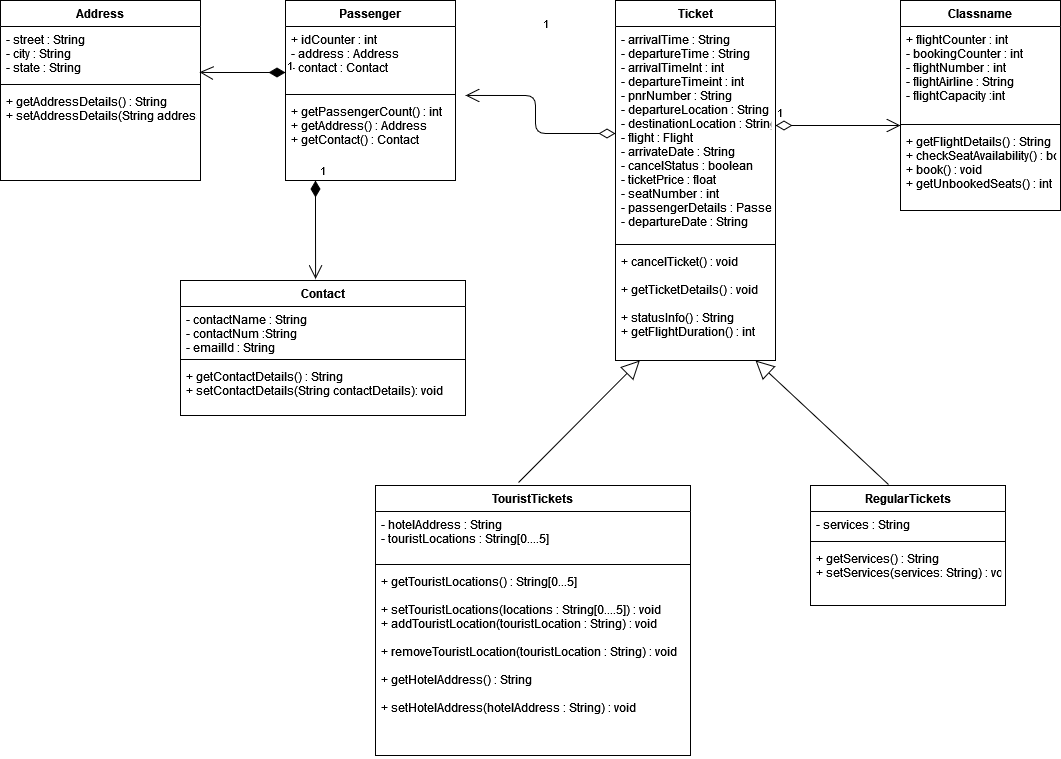

The diagram above was exported from draw.io. Its source (the exported page's mxGraphModel, read from the mxfile embedded in the PNG):
<mxGraphModel dx="1564" dy="840" grid="1" gridSize="15" guides="1" tooltips="1" connect="1" arrows="1" fold="1" page="1" pageScale="1" pageWidth="1100" pageHeight="850" background="none" math="0" shadow="0">
  <root>
    <mxCell id="0" />
    <mxCell id="1" parent="0" />
    <mxCell id="OZugq9sZZEIAVyAF-Q5C-1" value="Address" style="swimlane;fontStyle=1;align=center;verticalAlign=top;childLayout=stackLayout;horizontal=1;startSize=26;horizontalStack=0;resizeParent=1;resizeParentMax=0;resizeLast=0;collapsible=1;marginBottom=0;" vertex="1" parent="1">
      <mxGeometry x="30" y="10" width="200" height="180" as="geometry" />
    </mxCell>
    <mxCell id="OZugq9sZZEIAVyAF-Q5C-2" value="- street : String&#10;- city : String&#10;- state : String&#10;" style="text;strokeColor=none;fillColor=none;align=left;verticalAlign=top;spacingLeft=4;spacingRight=4;overflow=hidden;rotatable=0;points=[[0,0.5],[1,0.5]];portConstraint=eastwest;" vertex="1" parent="OZugq9sZZEIAVyAF-Q5C-1">
      <mxGeometry y="26" width="200" height="54" as="geometry" />
    </mxCell>
    <mxCell id="OZugq9sZZEIAVyAF-Q5C-3" value="" style="line;strokeWidth=1;fillColor=none;align=left;verticalAlign=middle;spacingTop=-1;spacingLeft=3;spacingRight=3;rotatable=0;labelPosition=right;points=[];portConstraint=eastwest;" vertex="1" parent="OZugq9sZZEIAVyAF-Q5C-1">
      <mxGeometry y="80" width="200" height="8" as="geometry" />
    </mxCell>
    <mxCell id="OZugq9sZZEIAVyAF-Q5C-4" value="+ getAddressDetails() : String&#10;+ setAddressDetails(String addressDetails) : void&#10;" style="text;strokeColor=none;fillColor=none;align=left;verticalAlign=top;spacingLeft=4;spacingRight=4;overflow=hidden;rotatable=0;points=[[0,0.5],[1,0.5]];portConstraint=eastwest;" vertex="1" parent="OZugq9sZZEIAVyAF-Q5C-1">
      <mxGeometry y="88" width="200" height="92" as="geometry" />
    </mxCell>
    <mxCell id="OZugq9sZZEIAVyAF-Q5C-5" value="Passenger" style="swimlane;fontStyle=1;align=center;verticalAlign=top;childLayout=stackLayout;horizontal=1;startSize=26;horizontalStack=0;resizeParent=1;resizeParentMax=0;resizeLast=0;collapsible=1;marginBottom=0;" vertex="1" parent="1">
      <mxGeometry x="315" y="10" width="170" height="180" as="geometry" />
    </mxCell>
    <mxCell id="OZugq9sZZEIAVyAF-Q5C-6" value="+ idCounter : int&#10;- address : Address&#10;- contact : Contact &#10;" style="text;strokeColor=none;fillColor=none;align=left;verticalAlign=top;spacingLeft=4;spacingRight=4;overflow=hidden;rotatable=0;points=[[0,0.5],[1,0.5]];portConstraint=eastwest;" vertex="1" parent="OZugq9sZZEIAVyAF-Q5C-5">
      <mxGeometry y="26" width="170" height="64" as="geometry" />
    </mxCell>
    <mxCell id="OZugq9sZZEIAVyAF-Q5C-7" value="" style="line;strokeWidth=1;fillColor=none;align=left;verticalAlign=middle;spacingTop=-1;spacingLeft=3;spacingRight=3;rotatable=0;labelPosition=right;points=[];portConstraint=eastwest;" vertex="1" parent="OZugq9sZZEIAVyAF-Q5C-5">
      <mxGeometry y="90" width="170" height="8" as="geometry" />
    </mxCell>
    <mxCell id="OZugq9sZZEIAVyAF-Q5C-8" value="+ getPassengerCount() : int&#10;+ getAddress() : Address &#10;+ getContact() : Contact&#10;" style="text;strokeColor=none;fillColor=none;align=left;verticalAlign=top;spacingLeft=4;spacingRight=4;overflow=hidden;rotatable=0;points=[[0,0.5],[1,0.5]];portConstraint=eastwest;" vertex="1" parent="OZugq9sZZEIAVyAF-Q5C-5">
      <mxGeometry y="98" width="170" height="82" as="geometry" />
    </mxCell>
    <mxCell id="OZugq9sZZEIAVyAF-Q5C-9" value="Ticket" style="swimlane;fontStyle=1;align=center;verticalAlign=top;childLayout=stackLayout;horizontal=1;startSize=26;horizontalStack=0;resizeParent=1;resizeParentMax=0;resizeLast=0;collapsible=1;marginBottom=0;" vertex="1" parent="1">
      <mxGeometry x="645" y="10" width="160" height="360" as="geometry" />
    </mxCell>
    <mxCell id="OZugq9sZZEIAVyAF-Q5C-10" value="- arrivalTime : String&#10;- departureTime : String&#10;- arrivalTimeInt : int&#10;- departureTimeint : int&#10;- pnrNumber : String&#10;- departureLocation : String&#10;- destinationLocation : String&#10;- flight : Flight&#10;- arrivateDate : String&#10;- cancelStatus : boolean&#10;- ticketPrice : float&#10;- seatNumber : int&#10;- passengerDetails : Passenger&#10;- departureDate : String &#10;&#10;&#10;" style="text;strokeColor=none;fillColor=none;align=left;verticalAlign=top;spacingLeft=4;spacingRight=4;overflow=hidden;rotatable=0;points=[[0,0.5],[1,0.5]];portConstraint=eastwest;" vertex="1" parent="OZugq9sZZEIAVyAF-Q5C-9">
      <mxGeometry y="26" width="160" height="214" as="geometry" />
    </mxCell>
    <mxCell id="OZugq9sZZEIAVyAF-Q5C-11" value="" style="line;strokeWidth=1;fillColor=none;align=left;verticalAlign=middle;spacingTop=-1;spacingLeft=3;spacingRight=3;rotatable=0;labelPosition=right;points=[];portConstraint=eastwest;" vertex="1" parent="OZugq9sZZEIAVyAF-Q5C-9">
      <mxGeometry y="240" width="160" height="8" as="geometry" />
    </mxCell>
    <mxCell id="OZugq9sZZEIAVyAF-Q5C-12" value="+ cancelTicket() : void &#10;&#10;+ getTicketDetails() : void &#10;&#10;+ statusInfo() : String&#10;+ getFlightDuration() : int&#10;" style="text;strokeColor=none;fillColor=none;align=left;verticalAlign=top;spacingLeft=4;spacingRight=4;overflow=hidden;rotatable=0;points=[[0,0.5],[1,0.5]];portConstraint=eastwest;" vertex="1" parent="OZugq9sZZEIAVyAF-Q5C-9">
      <mxGeometry y="248" width="160" height="112" as="geometry" />
    </mxCell>
    <mxCell id="OZugq9sZZEIAVyAF-Q5C-91" value="Classname" style="swimlane;fontStyle=1;align=center;verticalAlign=top;childLayout=stackLayout;horizontal=1;startSize=26;horizontalStack=0;resizeParent=1;resizeParentMax=0;resizeLast=0;collapsible=1;marginBottom=0;" vertex="1" parent="1">
      <mxGeometry x="930" y="10" width="160" height="210" as="geometry" />
    </mxCell>
    <mxCell id="OZugq9sZZEIAVyAF-Q5C-92" value="+ flightCounter : int&#10;- bookingCounter : int&#10;- flightNumber : int&#10;- flightAirline : String&#10;- flightCapacity :int&#10;" style="text;strokeColor=none;fillColor=none;align=left;verticalAlign=top;spacingLeft=4;spacingRight=4;overflow=hidden;rotatable=0;points=[[0,0.5],[1,0.5]];portConstraint=eastwest;" vertex="1" parent="OZugq9sZZEIAVyAF-Q5C-91">
      <mxGeometry y="26" width="160" height="94" as="geometry" />
    </mxCell>
    <mxCell id="OZugq9sZZEIAVyAF-Q5C-93" value="" style="line;strokeWidth=1;fillColor=none;align=left;verticalAlign=middle;spacingTop=-1;spacingLeft=3;spacingRight=3;rotatable=0;labelPosition=right;points=[];portConstraint=eastwest;" vertex="1" parent="OZugq9sZZEIAVyAF-Q5C-91">
      <mxGeometry y="120" width="160" height="8" as="geometry" />
    </mxCell>
    <mxCell id="OZugq9sZZEIAVyAF-Q5C-94" value="+ getFlightDetails() : String&#10;+ checkSeatAvailability() : boolean&#10;+ book() : void&#10;+ getUnbookedSeats() : int&#10;" style="text;strokeColor=none;fillColor=none;align=left;verticalAlign=top;spacingLeft=4;spacingRight=4;overflow=hidden;rotatable=0;points=[[0,0.5],[1,0.5]];portConstraint=eastwest;" vertex="1" parent="OZugq9sZZEIAVyAF-Q5C-91">
      <mxGeometry y="128" width="160" height="82" as="geometry" />
    </mxCell>
    <mxCell id="OZugq9sZZEIAVyAF-Q5C-95" value="TouristTickets" style="swimlane;fontStyle=1;align=center;verticalAlign=top;childLayout=stackLayout;horizontal=1;startSize=26;horizontalStack=0;resizeParent=1;resizeParentMax=0;resizeLast=0;collapsible=1;marginBottom=0;" vertex="1" parent="1">
      <mxGeometry x="405" y="495" width="315" height="270" as="geometry" />
    </mxCell>
    <mxCell id="OZugq9sZZEIAVyAF-Q5C-96" value="- hotelAddress : String&#10;- touristLocations : String[0....5]&#10;" style="text;strokeColor=none;fillColor=none;align=left;verticalAlign=top;spacingLeft=4;spacingRight=4;overflow=hidden;rotatable=0;points=[[0,0.5],[1,0.5]];portConstraint=eastwest;" vertex="1" parent="OZugq9sZZEIAVyAF-Q5C-95">
      <mxGeometry y="26" width="315" height="49" as="geometry" />
    </mxCell>
    <mxCell id="OZugq9sZZEIAVyAF-Q5C-97" value="" style="line;strokeWidth=1;fillColor=none;align=left;verticalAlign=middle;spacingTop=-1;spacingLeft=3;spacingRight=3;rotatable=0;labelPosition=right;points=[];portConstraint=eastwest;" vertex="1" parent="OZugq9sZZEIAVyAF-Q5C-95">
      <mxGeometry y="75" width="315" height="8" as="geometry" />
    </mxCell>
    <mxCell id="OZugq9sZZEIAVyAF-Q5C-98" value="+ getTouristLocations() : String[0...5]&#10;&#10;+ setTouristLocations(locations : String[0....5]) : void&#10;+ addTouristLocation(touristLocation : String) : void&#10;&#10;+ removeTouristLocation(touristLocation : String) : void&#10;&#10;+ getHotelAddress() : String&#10;&#10;+ setHotelAddress(hotelAddress : String) : void&#10;" style="text;strokeColor=none;fillColor=none;align=left;verticalAlign=top;spacingLeft=4;spacingRight=4;overflow=hidden;rotatable=0;points=[[0,0.5],[1,0.5]];portConstraint=eastwest;" vertex="1" parent="OZugq9sZZEIAVyAF-Q5C-95">
      <mxGeometry y="83" width="315" height="187" as="geometry" />
    </mxCell>
    <mxCell id="OZugq9sZZEIAVyAF-Q5C-99" value="RegularTickets" style="swimlane;fontStyle=1;align=center;verticalAlign=top;childLayout=stackLayout;horizontal=1;startSize=26;horizontalStack=0;resizeParent=1;resizeParentMax=0;resizeLast=0;collapsible=1;marginBottom=0;" vertex="1" parent="1">
      <mxGeometry x="840" y="495" width="195" height="120" as="geometry" />
    </mxCell>
    <mxCell id="OZugq9sZZEIAVyAF-Q5C-100" value="- services : String" style="text;strokeColor=none;fillColor=none;align=left;verticalAlign=top;spacingLeft=4;spacingRight=4;overflow=hidden;rotatable=0;points=[[0,0.5],[1,0.5]];portConstraint=eastwest;" vertex="1" parent="OZugq9sZZEIAVyAF-Q5C-99">
      <mxGeometry y="26" width="195" height="26" as="geometry" />
    </mxCell>
    <mxCell id="OZugq9sZZEIAVyAF-Q5C-101" value="" style="line;strokeWidth=1;fillColor=none;align=left;verticalAlign=middle;spacingTop=-1;spacingLeft=3;spacingRight=3;rotatable=0;labelPosition=right;points=[];portConstraint=eastwest;" vertex="1" parent="OZugq9sZZEIAVyAF-Q5C-99">
      <mxGeometry y="52" width="195" height="8" as="geometry" />
    </mxCell>
    <mxCell id="OZugq9sZZEIAVyAF-Q5C-102" value="+ getServices() : String&#10;+ setServices(services: String) : void&#10;" style="text;strokeColor=none;fillColor=none;align=left;verticalAlign=top;spacingLeft=4;spacingRight=4;overflow=hidden;rotatable=0;points=[[0,0.5],[1,0.5]];portConstraint=eastwest;" vertex="1" parent="OZugq9sZZEIAVyAF-Q5C-99">
      <mxGeometry y="60" width="195" height="60" as="geometry" />
    </mxCell>
    <mxCell id="OZugq9sZZEIAVyAF-Q5C-105" value="" style="endArrow=block;endSize=16;endFill=0;html=1;exitX=0.454;exitY=-0.011;exitDx=0;exitDy=0;exitPerimeter=0;" edge="1" parent="1" source="OZugq9sZZEIAVyAF-Q5C-95" target="OZugq9sZZEIAVyAF-Q5C-12">
      <mxGeometry x="0.019" y="-7" width="160" relative="1" as="geometry">
        <mxPoint x="585" y="435" as="sourcePoint" />
        <mxPoint x="745" y="435" as="targetPoint" />
        <mxPoint as="offset" />
      </mxGeometry>
    </mxCell>
    <mxCell id="OZugq9sZZEIAVyAF-Q5C-106" value="" style="endArrow=block;endSize=16;endFill=0;html=1;exitX=0.4;exitY=-0.008;exitDx=0;exitDy=0;exitPerimeter=0;" edge="1" parent="1" source="OZugq9sZZEIAVyAF-Q5C-99" target="OZugq9sZZEIAVyAF-Q5C-12">
      <mxGeometry x="0.2305" y="104" width="160" relative="1" as="geometry">
        <mxPoint x="600" y="450" as="sourcePoint" />
        <mxPoint x="760" y="450" as="targetPoint" />
        <mxPoint as="offset" />
      </mxGeometry>
    </mxCell>
    <mxCell id="OZugq9sZZEIAVyAF-Q5C-109" value="1" style="endArrow=open;html=1;endSize=12;startArrow=diamondThin;startSize=14;startFill=1;edgeStyle=orthogonalEdgeStyle;align=left;verticalAlign=bottom;entryX=0.474;entryY=-0.011;entryDx=0;entryDy=0;entryPerimeter=0;" edge="1" parent="1" target="OZugq9sZZEIAVyAF-Q5C-110">
      <mxGeometry x="-1" y="3" relative="1" as="geometry">
        <mxPoint x="345" y="190" as="sourcePoint" />
        <mxPoint x="345" y="285" as="targetPoint" />
        <Array as="points" />
      </mxGeometry>
    </mxCell>
    <mxCell id="OZugq9sZZEIAVyAF-Q5C-110" value="Contact" style="swimlane;fontStyle=1;align=center;verticalAlign=top;childLayout=stackLayout;horizontal=1;startSize=26;horizontalStack=0;resizeParent=1;resizeParentMax=0;resizeLast=0;collapsible=1;marginBottom=0;" vertex="1" parent="1">
      <mxGeometry x="210" y="290" width="285" height="135" as="geometry" />
    </mxCell>
    <mxCell id="OZugq9sZZEIAVyAF-Q5C-111" value="- contactName : String&#10;- contactNum :String&#10;- emailId : String&#10;" style="text;strokeColor=none;fillColor=none;align=left;verticalAlign=top;spacingLeft=4;spacingRight=4;overflow=hidden;rotatable=0;points=[[0,0.5],[1,0.5]];portConstraint=eastwest;" vertex="1" parent="OZugq9sZZEIAVyAF-Q5C-110">
      <mxGeometry y="26" width="285" height="49" as="geometry" />
    </mxCell>
    <mxCell id="OZugq9sZZEIAVyAF-Q5C-112" value="" style="line;strokeWidth=1;fillColor=none;align=left;verticalAlign=middle;spacingTop=-1;spacingLeft=3;spacingRight=3;rotatable=0;labelPosition=right;points=[];portConstraint=eastwest;" vertex="1" parent="OZugq9sZZEIAVyAF-Q5C-110">
      <mxGeometry y="75" width="285" height="8" as="geometry" />
    </mxCell>
    <mxCell id="OZugq9sZZEIAVyAF-Q5C-113" value="+ getContactDetails() : String&#10;+ setContactDetails(String contactDetails): void&#10;" style="text;strokeColor=none;fillColor=none;align=left;verticalAlign=top;spacingLeft=4;spacingRight=4;overflow=hidden;rotatable=0;points=[[0,0.5],[1,0.5]];portConstraint=eastwest;" vertex="1" parent="OZugq9sZZEIAVyAF-Q5C-110">
      <mxGeometry y="83" width="285" height="52" as="geometry" />
    </mxCell>
    <mxCell id="OZugq9sZZEIAVyAF-Q5C-115" value="1" style="endArrow=open;html=1;endSize=12;startArrow=diamondThin;startSize=14;startFill=0;edgeStyle=orthogonalEdgeStyle;align=left;verticalAlign=bottom;" edge="1" parent="1">
      <mxGeometry x="-1" y="3" relative="1" as="geometry">
        <mxPoint x="805" y="135" as="sourcePoint" />
        <mxPoint x="930" y="135" as="targetPoint" />
        <Array as="points">
          <mxPoint x="850" y="135" />
          <mxPoint x="850" y="135" />
        </Array>
      </mxGeometry>
    </mxCell>
    <mxCell id="OZugq9sZZEIAVyAF-Q5C-119" value="1" style="endArrow=open;html=1;endSize=12;startArrow=diamondThin;startSize=14;startFill=1;edgeStyle=orthogonalEdgeStyle;align=left;verticalAlign=bottom;entryX=0.995;entryY=0.846;entryDx=0;entryDy=0;entryPerimeter=0;" edge="1" parent="1" target="OZugq9sZZEIAVyAF-Q5C-2">
      <mxGeometry x="-1" y="3" relative="1" as="geometry">
        <mxPoint x="315" y="82" as="sourcePoint" />
        <mxPoint x="234" y="82" as="targetPoint" />
        <Array as="points">
          <mxPoint x="234" y="82" />
        </Array>
      </mxGeometry>
    </mxCell>
    <mxCell id="OZugq9sZZEIAVyAF-Q5C-122" value="1" style="endArrow=open;html=1;endSize=12;startArrow=diamondThin;startSize=14;startFill=0;edgeStyle=orthogonalEdgeStyle;align=left;verticalAlign=bottom;entryX=1.059;entryY=-0.037;entryDx=0;entryDy=0;entryPerimeter=0;" edge="1" parent="1" source="OZugq9sZZEIAVyAF-Q5C-10" target="OZugq9sZZEIAVyAF-Q5C-8">
      <mxGeometry x="-0.2131" y="-100" relative="1" as="geometry">
        <mxPoint x="530" y="360" as="sourcePoint" />
        <mxPoint x="510" y="75" as="targetPoint" />
        <Array as="points" />
        <mxPoint as="offset" />
      </mxGeometry>
    </mxCell>
  </root>
</mxGraphModel>